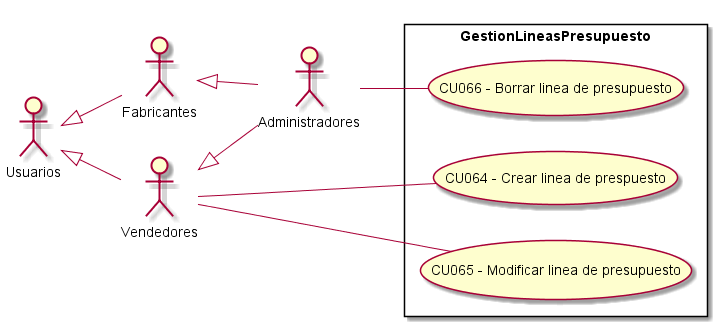

The diagram above was rendered by PlantUML. Its source (embedded in the PNG):
@startuml GestionLineasPresupuesto
top to bottom direction
:Usuarios: 
:Administradores: 
:Vendedores:
:Fabricantes:

Usuarios <|-- Vendedores
Usuarios <|-- Fabricantes
Vendedores <|-- Administradores
Fabricantes <|-- Administradores

 left to right direction

rectangle GestionLineasPresupuesto{
    UseCase "CU064 - Crear linea de prespuesto" as C
    UseCase "CU065 - Modificar linea de presupuesto" as M
    UseCase "CU066 - Borrar linea de presupuesto " as B
}
    Vendedores -- C
    Vendedores -- M
    Administradores --  B

@enduml